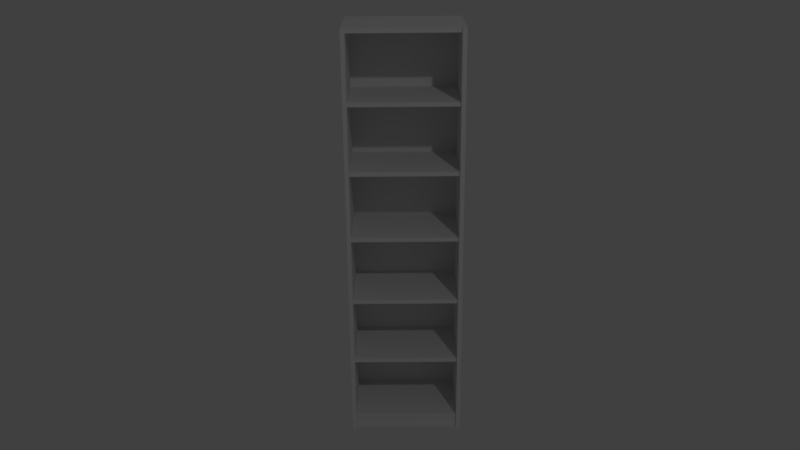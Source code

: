 # Source: Shelf.blend  (saved by Blender 2.78.0; exported with 4.5.12 LTS)
import bpy
from mathutils import Matrix  # noqa: F401  (used for matrix-valued properties, if any)

bpy.ops.wm.read_factory_settings(use_empty=True)
scene = bpy.context.scene
scene.name = 'Scene'

# ---- collections
col_collection_1 = bpy.data.collections.new('Collection 1'); scene.collection.children.link(col_collection_1)

# ---- materials (node trees are filled in below, after node groups)
mat_material_005 = bpy.data.materials.new('Material.005')
mat_material_005.alpha_threshold = 0.0
mat_material_005.use_transparent_shadow = False
mat_material_005.roughness = 0.5
mat_material_004 = bpy.data.materials.new('Material.004')
mat_material_004.alpha_threshold = 0.0
mat_material_004.use_transparent_shadow = False
mat_material_004.roughness = 0.5
mat_material_003 = bpy.data.materials.new('Material.003')
mat_material_003.alpha_threshold = 0.0
mat_material_003.use_transparent_shadow = False
mat_material_003.roughness = 0.5
mat_material_006 = bpy.data.materials.new('Material.006')
mat_material_006.alpha_threshold = 0.0
mat_material_006.use_transparent_shadow = False
mat_material_006.roughness = 0.5

# ---- material node trees

# ---- world
world_world = bpy.data.worlds.new('World'); scene.world = world_world
world_world.color = (0.05088, 0.05088, 0.05088)
world_world.use_sun_shadow = False
world_world.sun_shadow_jitter_overblur = 0.0
world_world.cycles.sampling_method = 'MANUAL'

# ---- cameras
cam_camera = bpy.data.cameras.new('Camera')
cam_camera.clip_end = 100.0
cam_camera.lens = 35.0
cam_camera.sensor_width = 32.0
cam_camera.sensor_height = 18.0
cam_camera.display_size = 2.0
cam_camera.dof.focus_distance = 0.0
cam_camera.dof.aperture_fstop = 128.0
cam_camera.dof.aperture_blades = 6

# ---- lights
light_point = bpy.data.lights.new('Point', 'POINT')
light_point.transmission_factor = 0.0
light_point.energy = 100.0
light_point.shadow_buffer_clip_start = 0.5
light_point.shadow_soft_size = 0.1
light_point.shadow_maximum_resolution = 0.006
light_point.use_absolute_resolution = True

# ---- meshes
me_cube_004 = bpy.data.meshes.new('Cube.004')
me_cube_004.from_pydata([(-1.0, -1.0, -1.0), (-1.0, -1.0, 1.0), (-1.0, 1.0, -1.0), (-1.0, 1.0, 1.0), (1.0, -1.0, -1.0), (1.0, -1.0, 1.0), (1.0, 1.0, -1.0), (1.0, 1.0, 1.0)], [], [(0, 1, 3, 2), (2, 3, 7, 6), (6, 7, 5, 4), (4, 5, 1, 0), (2, 6, 4, 0), (7, 3, 1, 5)])
_uv = me_cube_004.uv_layers.new(name='UVMap')
_uv.uv.foreach_set('vector', [0.0, 0.0, 1.0, 0.0, 1.0, 1.0, 0.0, 1.0, 0.0, 0.0, 1.0, 0.0, 1.0, 1.0, 0.0, 1.0, 0.0, 0.0, 1.0, 0.0, 1.0, 1.0, 0.0, 1.0, 0.0, 0.0, 1.0, 0.0, 1.0, 1.0, 0.0, 1.0, 0.0, 0.0, 1.0, 0.0, 1.0, 1.0, 0.0, 1.0, 0.0, 0.0, 1.0, 0.0, 1.0, 1.0, 0.0, 1.0])
me_cube_004.materials.append(mat_material_005)
me_cube_004.use_remesh_preserve_volume = False
me_cube_004.use_remesh_preserve_attributes = False
me_cube_004.use_mirror_vertex_groups = False
me_cube_004.update()
me_cube_003 = bpy.data.meshes.new('Cube.003')
me_cube_003.from_pydata([(-1.0, -1.0, -1.0), (-1.0, -1.0, 1.0), (-1.0, 1.0, -1.0), (-1.0, 1.0, 1.0), (1.0, -1.0, -1.0), (1.0, -1.0, 1.0), (1.0, 1.0, -1.0), (1.0, 1.0, 1.0)], [], [(0, 1, 3, 2), (2, 3, 7, 6), (6, 7, 5, 4), (4, 5, 1, 0), (2, 6, 4, 0), (7, 3, 1, 5)])
_uv = me_cube_003.uv_layers.new(name='UVMap')
_uv.uv.foreach_set('vector', [0.0, 0.0, 1.0, 0.0, 1.0, 1.0, 0.0, 1.0, 0.0, 0.0, 1.0, 0.0, 1.0, 1.0, 0.0, 1.0, 0.0, 0.0, 1.0, 0.0, 1.0, 1.0, 0.0, 1.0, 0.0, 0.0, 1.0, 0.0, 1.0, 1.0, 0.0, 1.0, 0.0, 0.0, 1.0, 0.0, 1.0, 1.0, 0.0, 1.0, 0.0, 0.0, 1.0, 0.0, 1.0, 1.0, 0.0, 1.0])
me_cube_003.materials.append(mat_material_004)
me_cube_003.use_remesh_preserve_volume = False
me_cube_003.use_remesh_preserve_attributes = False
me_cube_003.use_mirror_vertex_groups = False
me_cube_003.update()
me_cube_001 = bpy.data.meshes.new('Cube.001')
me_cube_001.from_pydata([(-1.0, -1.0, -1.0), (-1.0, -1.0, 1.0), (-1.0, 1.0, -1.0), (-1.0, 1.0, 1.0), (1.0, -1.0, -1.0), (1.0, -1.0, 1.0), (1.0, 1.0, -1.0), (1.0, 1.0, 1.0)], [], [(0, 1, 3, 2), (2, 3, 7, 6), (6, 7, 5, 4), (4, 5, 1, 0), (2, 6, 4, 0), (7, 3, 1, 5)])
_uv = me_cube_001.uv_layers.new(name='UVMap')
_uv.uv.foreach_set('vector', [0.0, 0.0, 1.0, 0.0, 1.0, 1.0, 0.0, 1.0, 0.0, 0.0, 1.0, 0.0, 1.0, 1.0, 0.0, 1.0, 0.0, 0.0, 1.0, 0.0, 1.0, 1.0, 0.0, 1.0, 0.0, 0.0, 1.0, 0.0, 1.0, 1.0, 0.0, 1.0, 0.0, 0.0, 1.0, 0.0, 1.0, 1.0, 0.0, 1.0, 0.0, 0.0, 1.0, 0.0, 1.0, 1.0, 0.0, 1.0])
me_cube_001.materials.append(mat_material_003)
me_cube_001.use_remesh_preserve_volume = False
me_cube_001.use_remesh_preserve_attributes = False
me_cube_001.use_mirror_vertex_groups = False
me_cube_001.update()
me_cube_002 = bpy.data.meshes.new('Cube.002')
me_cube_002.from_pydata([(-1.0, -1.0, -1.0), (-1.0, -1.0, 1.0), (-1.0, 1.0, -1.0), (-1.0, 1.0, 1.0), (1.0, -1.0, -1.0), (1.0, -1.0, 1.0), (1.0, 1.0, -1.0), (1.0, 1.0, 1.0)], [], [(0, 1, 3, 2), (2, 3, 7, 6), (6, 7, 5, 4), (4, 5, 1, 0), (2, 6, 4, 0), (7, 3, 1, 5)])
_uv = me_cube_002.uv_layers.new(name='UVMap')
_uv.uv.foreach_set('vector', [0.0, 0.0, 1.0, 0.0, 1.0, 1.0, 0.0, 1.0, 0.0, 0.0, 1.0, 0.0, 1.0, 1.0, 0.0, 1.0, 0.0, 0.0, 1.0, 0.0, 1.0, 1.0, 0.0, 1.0, 0.0, 0.0, 1.0, 0.0, 1.0, 1.0, 0.0, 1.0, 0.0, 0.0, 1.0, 0.0, 1.0, 1.0, 0.0, 1.0, 0.0, 0.0, 1.0, 0.0, 1.0, 1.0, 0.0, 1.0])
me_cube_002.materials.append(mat_material_006)
me_cube_002.use_remesh_preserve_volume = False
me_cube_002.use_remesh_preserve_attributes = False
me_cube_002.use_mirror_vertex_groups = False
me_cube_002.update()

# ---- objects
ob_camera = bpy.data.objects.new('Camera', cam_camera)
ob_point = bpy.data.objects.new('Point', light_point)
ob_sections = bpy.data.objects.new('Sections', me_cube_004)
ob_bottom_panel = bpy.data.objects.new('Bottom Panel', me_cube_003)
ob_back_panel = bpy.data.objects.new('Back Panel', me_cube_001)
ob_side_panel = bpy.data.objects.new('Side Panel', me_cube_002)

# ---- transforms, parenting, visibility, modifiers, constraints
ob_camera.location = (0.0, 4.066, 2.605)
ob_camera.rotation_euler = (1.189, 0.008726, -3.139)
ob_camera.lineart.crease_threshold = 0.0
ob_point.location = (-2.149, 5.664, 6.293)
ob_point.lineart.crease_threshold = 0.0
ob_sections.location = (0.0, 0.17, 0.07)
ob_sections.scale = (0.25, 0.16, 0.01)
ob_sections.lineart.crease_threshold = 0.0
_m = ob_sections.modifiers.new('Array', 'ARRAY')
_m.count = 7
_m.constant_offset_displace = (0.0, 0.0, 9.19)
_m.relative_offset_displace = (0.0, 0.0, 16.0)
ob_bottom_panel.location = (0.0, 0.3156, 0.03)
ob_bottom_panel.scale = (0.25, 0.01, 0.03)
ob_bottom_panel.lineart.crease_threshold = 0.0
ob_back_panel.location = (0.0, 0.0, 1.0)
ob_back_panel.scale = (0.25, 0.01, 1.0)
ob_back_panel.lineart.crease_threshold = 0.0
ob_side_panel.location = (-0.26, 0.165, 1.0)
ob_side_panel.rotation_euler = (0.0, -0.0, 1.571)
ob_side_panel.scale = (0.175, 0.01, 1.0)
ob_side_panel.lineart.crease_threshold = 0.0
_m = ob_side_panel.modifiers.new('Mirror', 'MIRROR')
_m.mirror_object = ob_back_panel

# ---- collection membership
col_collection_1.objects.link(ob_camera)
col_collection_1.objects.link(ob_point)
col_collection_1.objects.link(ob_sections)
col_collection_1.objects.link(ob_bottom_panel)
col_collection_1.objects.link(ob_back_panel)
col_collection_1.objects.link(ob_side_panel)

# ---- scene / render settings (as saved in the file)
scene.camera = ob_camera
scene.frame_start = 1; scene.frame_end = 250; scene.frame_set(0)
scene.render.engine = 'BLENDER_EEVEE_NEXT'
scene.render.resolution_percentage = 50
scene.render.dither_intensity = 0.0
scene.render.film_transparent = True
scene.cycles.use_denoising = False
scene.cycles.samples = 128
scene.cycles.sampling_pattern = 'TABULATED_SOBOL'
scene.cycles.light_sampling_threshold = 0.0
scene.cycles.use_adaptive_sampling = False
scene.cycles.use_light_tree = False
scene.cycles.blur_glossy = 0.0
scene.cycles.sample_clamp_indirect = 0.0
scene.view_settings.view_transform = 'Standard'
bpy.context.view_layer.update()
